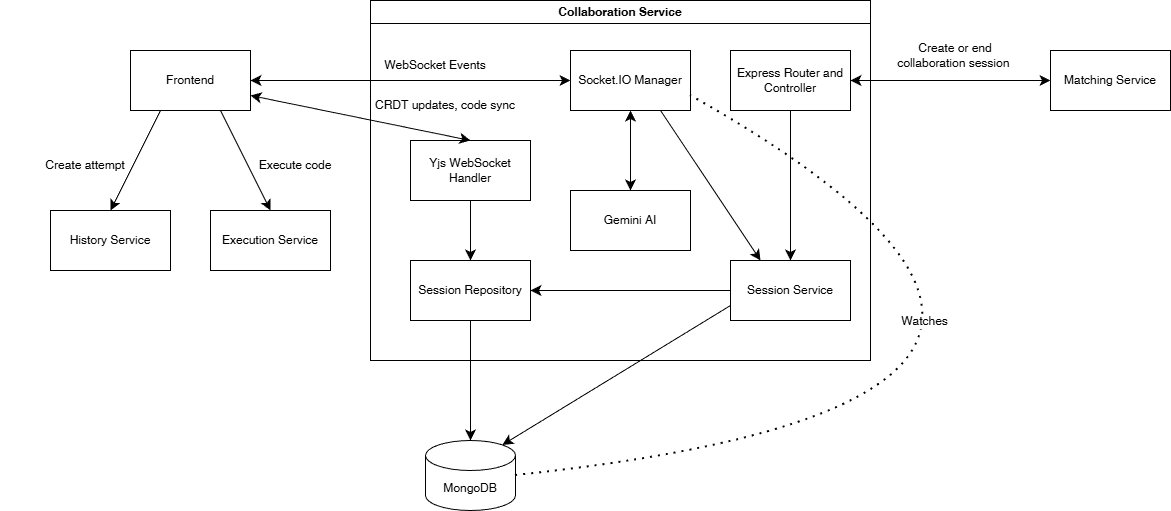

The diagram above was exported from draw.io. Its source (the exported page's mxGraphModel, read from the mxfile embedded in the PNG):
<mxGraphModel dx="1613" dy="463" grid="1" gridSize="10" guides="1" tooltips="1" connect="1" arrows="1" fold="1" page="1" pageScale="1" pageWidth="827" pageHeight="1169" math="0" shadow="0">
  <root>
    <mxCell id="0" />
    <mxCell id="1" parent="0" />
    <mxCell id="8zd2YfqX0C2MWipE1ArB-2" value="Collaboration Service" style="swimlane;whiteSpace=wrap;html=1;" parent="1" vertex="1">
      <mxGeometry x="40" y="200" width="500" height="360" as="geometry" />
    </mxCell>
    <mxCell id="8zd2YfqX0C2MWipE1ArB-4" value="Session Repository" style="rounded=0;whiteSpace=wrap;html=1;" parent="8zd2YfqX0C2MWipE1ArB-2" vertex="1">
      <mxGeometry x="40" y="260" width="120" height="60" as="geometry" />
    </mxCell>
    <mxCell id="8zd2YfqX0C2MWipE1ArB-16" style="edgeStyle=none;curved=1;rounded=0;orthogonalLoop=1;jettySize=auto;html=1;exitX=0.5;exitY=1;exitDx=0;exitDy=0;entryX=0.5;entryY=0;entryDx=0;entryDy=0;fontSize=12;startSize=8;endSize=8;" parent="8zd2YfqX0C2MWipE1ArB-2" source="8zd2YfqX0C2MWipE1ArB-6" target="8zd2YfqX0C2MWipE1ArB-4" edge="1">
      <mxGeometry relative="1" as="geometry" />
    </mxCell>
    <mxCell id="8zd2YfqX0C2MWipE1ArB-6" value="Yjs WebSocket Handler" style="rounded=0;whiteSpace=wrap;html=1;" parent="8zd2YfqX0C2MWipE1ArB-2" vertex="1">
      <mxGeometry x="40" y="140" width="120" height="60" as="geometry" />
    </mxCell>
    <mxCell id="8zd2YfqX0C2MWipE1ArB-70" style="edgeStyle=none;curved=1;rounded=0;orthogonalLoop=1;jettySize=auto;html=1;exitX=0.75;exitY=1;exitDx=0;exitDy=0;entryX=0.25;entryY=0;entryDx=0;entryDy=0;fontSize=12;startSize=8;endSize=8;" parent="8zd2YfqX0C2MWipE1ArB-2" source="8zd2YfqX0C2MWipE1ArB-5" target="8zd2YfqX0C2MWipE1ArB-9" edge="1">
      <mxGeometry relative="1" as="geometry" />
    </mxCell>
    <mxCell id="8zd2YfqX0C2MWipE1ArB-5" value="Socket.IO Manager" style="rounded=0;whiteSpace=wrap;html=1;" parent="8zd2YfqX0C2MWipE1ArB-2" vertex="1">
      <mxGeometry x="200" y="50" width="120" height="60" as="geometry" />
    </mxCell>
    <mxCell id="8zd2YfqX0C2MWipE1ArB-62" style="edgeStyle=none;curved=1;rounded=0;orthogonalLoop=1;jettySize=auto;html=1;exitX=0;exitY=0.5;exitDx=0;exitDy=0;entryX=1;entryY=0.5;entryDx=0;entryDy=0;fontSize=12;startSize=8;endSize=8;" parent="8zd2YfqX0C2MWipE1ArB-2" source="8zd2YfqX0C2MWipE1ArB-9" target="8zd2YfqX0C2MWipE1ArB-4" edge="1">
      <mxGeometry relative="1" as="geometry" />
    </mxCell>
    <mxCell id="8zd2YfqX0C2MWipE1ArB-9" value="Session Service" style="rounded=0;whiteSpace=wrap;html=1;" parent="8zd2YfqX0C2MWipE1ArB-2" vertex="1">
      <mxGeometry x="360" y="260" width="120" height="60" as="geometry" />
    </mxCell>
    <mxCell id="8zd2YfqX0C2MWipE1ArB-69" style="edgeStyle=none;curved=1;rounded=0;orthogonalLoop=1;jettySize=auto;html=1;exitX=0.5;exitY=1;exitDx=0;exitDy=0;entryX=0.5;entryY=0;entryDx=0;entryDy=0;fontSize=12;startSize=8;endSize=8;" parent="8zd2YfqX0C2MWipE1ArB-2" source="8zd2YfqX0C2MWipE1ArB-8" target="8zd2YfqX0C2MWipE1ArB-9" edge="1">
      <mxGeometry relative="1" as="geometry" />
    </mxCell>
    <mxCell id="8zd2YfqX0C2MWipE1ArB-8" value="Express Router and Controller" style="rounded=0;whiteSpace=wrap;html=1;" parent="8zd2YfqX0C2MWipE1ArB-2" vertex="1">
      <mxGeometry x="360" y="50" width="120" height="60" as="geometry" />
    </mxCell>
    <mxCell id="8zd2YfqX0C2MWipE1ArB-44" value="WebSocket Events" style="text;html=1;whiteSpace=wrap;strokeColor=none;fillColor=none;align=center;verticalAlign=middle;rounded=0;" parent="8zd2YfqX0C2MWipE1ArB-2" vertex="1">
      <mxGeometry x="-20" y="50" width="170" height="30" as="geometry" />
    </mxCell>
    <mxCell id="8zd2YfqX0C2MWipE1ArB-58" value="CRDT updates, code sync" style="text;html=1;whiteSpace=wrap;strokeColor=none;fillColor=none;align=center;verticalAlign=middle;rounded=0;" parent="8zd2YfqX0C2MWipE1ArB-2" vertex="1">
      <mxGeometry x="-10" y="90" width="170" height="30" as="geometry" />
    </mxCell>
    <mxCell id="8zd2YfqX0C2MWipE1ArB-7" value="Gemini AI" style="rounded=0;whiteSpace=wrap;html=1;" parent="8zd2YfqX0C2MWipE1ArB-2" vertex="1">
      <mxGeometry x="200" y="190" width="120" height="60" as="geometry" />
    </mxCell>
    <mxCell id="8zd2YfqX0C2MWipE1ArB-73" value="" style="endArrow=classic;startArrow=classic;html=1;rounded=0;fontSize=12;startSize=8;endSize=8;curved=1;exitX=0.5;exitY=0;exitDx=0;exitDy=0;" parent="8zd2YfqX0C2MWipE1ArB-2" source="8zd2YfqX0C2MWipE1ArB-7" edge="1">
      <mxGeometry width="50" height="50" relative="1" as="geometry">
        <mxPoint x="210" y="160" as="sourcePoint" />
        <mxPoint x="260" y="110" as="targetPoint" />
      </mxGeometry>
    </mxCell>
    <mxCell id="8zd2YfqX0C2MWipE1ArB-77" value="" style="endArrow=classic;startArrow=classic;html=1;rounded=0;fontSize=12;startSize=8;endSize=8;curved=1;entryX=0;entryY=0.5;entryDx=0;entryDy=0;" parent="8zd2YfqX0C2MWipE1ArB-2" target="8zd2YfqX0C2MWipE1ArB-18" edge="1">
      <mxGeometry width="50" height="50" relative="1" as="geometry">
        <mxPoint x="480" y="80" as="sourcePoint" />
        <mxPoint x="530" y="30" as="targetPoint" />
      </mxGeometry>
    </mxCell>
    <mxCell id="8zd2YfqX0C2MWipE1ArB-3" value="MongoDB" style="shape=cylinder3;whiteSpace=wrap;html=1;boundedLbl=1;backgroundOutline=1;size=15;" parent="1" vertex="1">
      <mxGeometry x="95" y="640" width="90" height="70" as="geometry" />
    </mxCell>
    <mxCell id="8zd2YfqX0C2MWipE1ArB-11" style="edgeStyle=none;curved=1;rounded=0;orthogonalLoop=1;jettySize=auto;html=1;exitX=0.5;exitY=1;exitDx=0;exitDy=0;entryX=0.5;entryY=0;entryDx=0;entryDy=0;entryPerimeter=0;fontSize=12;startSize=8;endSize=8;" parent="1" source="8zd2YfqX0C2MWipE1ArB-4" target="8zd2YfqX0C2MWipE1ArB-3" edge="1">
      <mxGeometry relative="1" as="geometry" />
    </mxCell>
    <mxCell id="8zd2YfqX0C2MWipE1ArB-17" value="History Service" style="rounded=0;whiteSpace=wrap;html=1;" parent="1" vertex="1">
      <mxGeometry x="-280" y="410" width="120" height="60" as="geometry" />
    </mxCell>
    <mxCell id="8zd2YfqX0C2MWipE1ArB-18" value="Matching Service" style="rounded=0;whiteSpace=wrap;html=1;" parent="1" vertex="1">
      <mxGeometry x="720" y="250" width="120" height="60" as="geometry" />
    </mxCell>
    <mxCell id="8zd2YfqX0C2MWipE1ArB-19" value="Execution Service" style="rounded=0;whiteSpace=wrap;html=1;" parent="1" vertex="1">
      <mxGeometry x="-120" y="410" width="120" height="60" as="geometry" />
    </mxCell>
    <mxCell id="8zd2YfqX0C2MWipE1ArB-48" style="edgeStyle=none;curved=1;rounded=0;orthogonalLoop=1;jettySize=auto;html=1;exitX=0.25;exitY=1;exitDx=0;exitDy=0;entryX=0.5;entryY=0;entryDx=0;entryDy=0;fontSize=12;startSize=8;endSize=8;" parent="1" source="8zd2YfqX0C2MWipE1ArB-37" target="8zd2YfqX0C2MWipE1ArB-17" edge="1">
      <mxGeometry relative="1" as="geometry" />
    </mxCell>
    <mxCell id="8zd2YfqX0C2MWipE1ArB-49" style="edgeStyle=none;curved=1;rounded=0;orthogonalLoop=1;jettySize=auto;html=1;exitX=0.75;exitY=1;exitDx=0;exitDy=0;entryX=0.5;entryY=0;entryDx=0;entryDy=0;fontSize=12;startSize=8;endSize=8;" parent="1" source="8zd2YfqX0C2MWipE1ArB-37" target="8zd2YfqX0C2MWipE1ArB-19" edge="1">
      <mxGeometry relative="1" as="geometry" />
    </mxCell>
    <mxCell id="8zd2YfqX0C2MWipE1ArB-37" value="Frontend" style="rounded=0;whiteSpace=wrap;html=1;" parent="1" vertex="1">
      <mxGeometry x="-200" y="250" width="120" height="60" as="geometry" />
    </mxCell>
    <mxCell id="8zd2YfqX0C2MWipE1ArB-39" value="" style="endArrow=classic;startArrow=classic;html=1;rounded=0;fontSize=12;startSize=8;endSize=8;curved=1;entryX=1;entryY=0.5;entryDx=0;entryDy=0;exitX=0;exitY=0.5;exitDx=0;exitDy=0;" parent="1" source="8zd2YfqX0C2MWipE1ArB-5" target="8zd2YfqX0C2MWipE1ArB-37" edge="1">
      <mxGeometry width="50" height="50" relative="1" as="geometry">
        <mxPoint x="660" y="440" as="sourcePoint" />
        <mxPoint x="710" y="390" as="targetPoint" />
      </mxGeometry>
    </mxCell>
    <mxCell id="8zd2YfqX0C2MWipE1ArB-50" value="Create attempt" style="text;html=1;whiteSpace=wrap;strokeColor=none;fillColor=none;align=center;verticalAlign=middle;rounded=0;" parent="1" vertex="1">
      <mxGeometry x="-330" y="350" width="170" height="30" as="geometry" />
    </mxCell>
    <mxCell id="8zd2YfqX0C2MWipE1ArB-51" value="Execute code" style="text;html=1;whiteSpace=wrap;strokeColor=none;fillColor=none;align=center;verticalAlign=middle;rounded=0;" parent="1" vertex="1">
      <mxGeometry x="-120" y="350" width="170" height="30" as="geometry" />
    </mxCell>
    <mxCell id="8zd2YfqX0C2MWipE1ArB-57" value="" style="endArrow=classic;startArrow=classic;html=1;rounded=0;fontSize=12;startSize=8;endSize=8;curved=1;entryX=1;entryY=0.75;entryDx=0;entryDy=0;exitX=0.5;exitY=0;exitDx=0;exitDy=0;" parent="1" source="8zd2YfqX0C2MWipE1ArB-6" target="8zd2YfqX0C2MWipE1ArB-37" edge="1">
      <mxGeometry width="50" height="50" relative="1" as="geometry">
        <mxPoint x="200" y="470" as="sourcePoint" />
        <mxPoint x="250" y="420" as="targetPoint" />
      </mxGeometry>
    </mxCell>
    <mxCell id="8zd2YfqX0C2MWipE1ArB-71" style="edgeStyle=none;curved=1;rounded=0;orthogonalLoop=1;jettySize=auto;html=1;exitX=0;exitY=0.75;exitDx=0;exitDy=0;entryX=0.855;entryY=0;entryDx=0;entryDy=4.35;entryPerimeter=0;fontSize=12;startSize=8;endSize=8;" parent="1" source="8zd2YfqX0C2MWipE1ArB-9" target="8zd2YfqX0C2MWipE1ArB-3" edge="1">
      <mxGeometry relative="1" as="geometry" />
    </mxCell>
    <mxCell id="8zd2YfqX0C2MWipE1ArB-72" value="Create or end&lt;div&gt;collaboration&amp;nbsp;&lt;span style=&quot;background-color: transparent; color: light-dark(rgb(0, 0, 0), rgb(255, 255, 255));&quot;&gt;session&amp;nbsp;&lt;/span&gt;&lt;/div&gt;" style="text;html=1;whiteSpace=wrap;strokeColor=none;fillColor=none;align=center;verticalAlign=middle;rounded=0;" parent="1" vertex="1">
      <mxGeometry x="540" y="240" width="170" height="30" as="geometry" />
    </mxCell>
    <mxCell id="8zd2YfqX0C2MWipE1ArB-74" value="" style="endArrow=none;dashed=1;html=1;dashPattern=1 3;strokeWidth=2;rounded=0;fontSize=12;startSize=8;endSize=8;curved=1;exitX=1;exitY=0.5;exitDx=0;exitDy=0;exitPerimeter=0;entryX=1;entryY=0.75;entryDx=0;entryDy=0;" parent="1" source="8zd2YfqX0C2MWipE1ArB-3" target="8zd2YfqX0C2MWipE1ArB-5" edge="1">
      <mxGeometry width="50" height="50" relative="1" as="geometry">
        <mxPoint x="200" y="470" as="sourcePoint" />
        <mxPoint x="250" y="420" as="targetPoint" />
        <Array as="points">
          <mxPoint x="900" y="600" />
        </Array>
      </mxGeometry>
    </mxCell>
    <mxCell id="8zd2YfqX0C2MWipE1ArB-75" value="Watches" style="edgeLabel;html=1;align=center;verticalAlign=middle;resizable=0;points=[];fontSize=12;" parent="8zd2YfqX0C2MWipE1ArB-74" vertex="1" connectable="0">
      <mxGeometry x="-0.3816" y="78" relative="1" as="geometry">
        <mxPoint x="5" y="-34" as="offset" />
      </mxGeometry>
    </mxCell>
  </root>
</mxGraphModel>